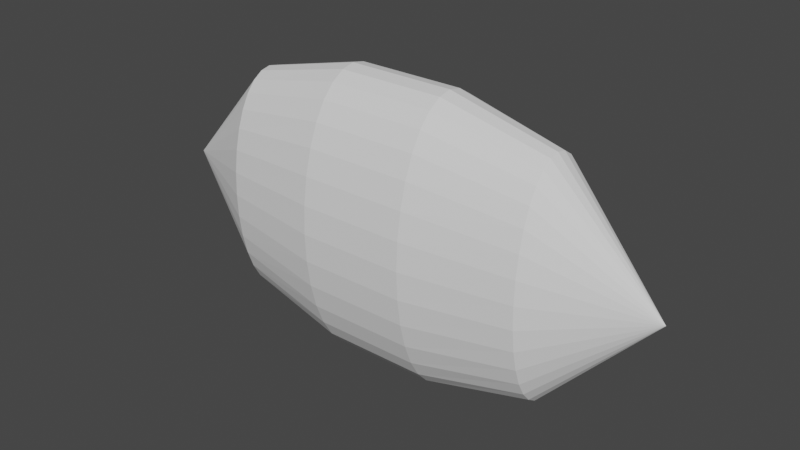 # Source: fishCollider.blend  (saved by Blender 2.91.10; exported with 4.5.12 LTS)
import bpy
from mathutils import Matrix  # noqa: F401  (used for matrix-valued properties, if any)

bpy.ops.wm.read_factory_settings(use_empty=True)
scene = bpy.context.scene
scene.name = 'Scene'

# ---- collections
col_collection = bpy.data.collections.new('Collection'); scene.collection.children.link(col_collection)

# ---- world
world_world = bpy.data.worlds.new('World'); scene.world = world_world
world_world.use_nodes = True; world_world.node_tree.nodes.clear()
_N = world_world.node_tree.nodes; _L = world_world.node_tree.links
n0 = _N.new('ShaderNodeOutputWorld'); n0.name = 'World Output'; n0.location = (300, 300)
n1 = _N.new('ShaderNodeBackground'); n1.name = 'Background'; n1.location = (10, 300)
n1.inputs[0].default_value = (0.05088, 0.05088, 0.05088, 1.0)
_L.new(n1.outputs[0], n0.inputs[0])
n0.is_active_output = True
world_world.color = (0.05088, 0.05088, 0.05088)
world_world.use_sun_shadow = False
world_world.sun_shadow_jitter_overblur = 0.0

# ---- meshes
me_cylinder = bpy.data.meshes.new('Cylinder')
me_cylinder.from_pydata([(-1.793, 1.409e-07, -1.898e-07), (1.793, 1.373e-07, -3.168e-07), (-1.076, 0.3478, 2.55e-08), (-0.3586, 0.4637, 1.287e-08), (0.3586, 0.4637, -1.772e-08), (1.076, 0.3478, -5.48e-08), (1.076, 0.3415, -0.1564), (0.3586, 0.4549, -0.1886), (-0.3586, 0.4549, -0.1886), (-1.076, 0.3415, -0.1564), (1.076, 0.3215, -0.3059), (0.3586, 0.4286, -0.3697), (-0.3586, 0.4286, -0.3697), (-1.076, 0.3215, -0.3059), (1.076, 0.2897, -0.4421), (0.3586, 0.3859, -0.5361), (-0.3586, 0.3859, -0.5361), (-1.076, 0.2897, -0.4421), (1.076, 0.247, -0.5593), (0.3586, 0.3286, -0.6812), (-0.3586, 0.3286, -0.6812), (-1.076, 0.247, -0.5593), (1.076, 0.195, -0.6548), (0.3586, 0.2585, -0.7998), (-0.3586, 0.2585, -0.7998), (-1.076, 0.195, -0.6548), (1.076, 0.1349, -0.7252), (0.3586, 0.1783, -0.8874), (-0.3586, 0.1783, -0.8874), (-1.076, 0.1349, -0.7252), (1.076, 0.06896, -0.768), (0.3586, 0.091, -0.9412), (-0.3586, 0.091, -0.9412), (-1.076, 0.06896, -0.768), (1.076, 5.91e-08, -0.7823), (0.3586, 3.697e-08, -0.9593), (-0.3586, 3.697e-08, -0.9593), (-1.076, 5.91e-08, -0.7823), (1.076, -0.06896, -0.768), (0.3586, -0.091, -0.9412), (-0.3586, -0.091, -0.9412), (-1.076, -0.06896, -0.768), (1.076, -0.1349, -0.7252), (0.3586, -0.1783, -0.8874), (-0.3586, -0.1783, -0.8874), (-1.076, -0.1349, -0.7252), (1.076, -0.195, -0.6548), (0.3586, -0.2585, -0.7998), (-0.3586, -0.2585, -0.7998), (-1.076, -0.195, -0.6548), (1.076, -0.247, -0.5593), (0.3586, -0.3286, -0.6812), (-0.3586, -0.3286, -0.6812), (-1.076, -0.247, -0.5593), (1.076, -0.2897, -0.4421), (0.3586, -0.3859, -0.5361), (-0.3586, -0.3859, -0.5361), (-1.076, -0.2897, -0.4421), (1.076, -0.3215, -0.3059), (0.3586, -0.4286, -0.3697), (-0.3586, -0.4286, -0.3697), (-1.076, -0.3215, -0.3059), (1.076, -0.3415, -0.1564), (0.3586, -0.4549, -0.1886), (-0.3586, -0.4549, -0.1886), (-1.076, -0.3415, -0.1564), (1.076, -0.3478, 2.066e-07), (0.3586, -0.4637, 2.974e-07), (-0.3586, -0.4637, 3.28e-07), (-1.076, -0.3478, 2.869e-07), (1.076, -0.3415, 0.1564), (0.3586, -0.4549, 0.1886), (-0.3586, -0.4549, 0.1886), (-1.076, -0.3415, 0.1564), (1.076, -0.3215, 0.3059), (0.3586, -0.4286, 0.3697), (-0.3586, -0.4286, 0.3697), (-1.076, -0.3215, 0.3059), (1.076, -0.2897, 0.4421), (0.3586, -0.3859, 0.5361), (-0.3586, -0.3859, 0.5361), (-1.076, -0.2897, 0.4421), (1.076, -0.247, 0.5593), (0.3586, -0.3286, 0.6812), (-0.3586, -0.3286, 0.6812), (-1.076, -0.247, 0.5593), (1.076, -0.195, 0.6548), (0.3586, -0.2585, 0.7998), (-0.3586, -0.2585, 0.7998), (-1.076, -0.195, 0.6548), (1.076, -0.1349, 0.7252), (0.3586, -0.1783, 0.8874), (-0.3586, -0.1783, 0.8874), (-1.076, -0.1349, 0.7252), (1.076, -0.06896, 0.768), (0.3586, -0.091, 0.9412), (-0.3586, -0.091, 0.9412), (-1.076, -0.06896, 0.768), (1.076, 3.739e-07, 0.7823), (0.3586, 4.523e-07, 0.9593), (-0.3586, 4.523e-07, 0.9593), (-1.076, 3.739e-07, 0.7823), (1.076, 0.06896, 0.768), (0.3586, 0.091, 0.9412), (-0.3586, 0.091, 0.9412), (-1.076, 0.06896, 0.768), (1.076, 0.1349, 0.7252), (0.3586, 0.1783, 0.8874), (-0.3586, 0.1783, 0.8874), (-1.076, 0.1349, 0.7252), (1.076, 0.195, 0.6548), (0.3586, 0.2585, 0.7998), (-0.3586, 0.2585, 0.7998), (-1.076, 0.195, 0.6548), (1.076, 0.247, 0.5593), (0.3586, 0.3286, 0.6812), (-0.3586, 0.3286, 0.6812), (-1.076, 0.247, 0.5593), (1.076, 0.2897, 0.4421), (0.3586, 0.3859, 0.5361), (-0.3586, 0.3859, 0.5361), (-1.076, 0.2897, 0.4421), (1.076, 0.3215, 0.3059), (0.3586, 0.4286, 0.3697), (-0.3586, 0.4286, 0.3697), (-1.076, 0.3215, 0.3059), (1.076, 0.3415, 0.1564), (0.3586, 0.4549, 0.1886), (-0.3586, 0.4549, 0.1886), (-1.076, 0.3415, 0.1564)], [], [(5, 1, 6), (6, 1, 10), (10, 1, 14), (14, 1, 18), (18, 1, 22), (22, 1, 26), (26, 1, 30), (30, 1, 34), (34, 1, 38), (38, 1, 42), (42, 1, 46), (46, 1, 50), (50, 1, 54), (54, 1, 58), (58, 1, 62), (62, 1, 66), (66, 1, 70), (70, 1, 74), (74, 1, 78), (78, 1, 82), (82, 1, 86), (86, 1, 90), (90, 1, 94), (94, 1, 98), (98, 1, 102), (102, 1, 106), (106, 1, 110), (110, 1, 114), (114, 1, 118), (118, 1, 122), (122, 1, 126), (126, 1, 5), (0, 129, 2), (129, 128, 3, 2), (128, 127, 4, 3), (127, 126, 5, 4), (0, 125, 129), (125, 124, 128, 129), (124, 123, 127, 128), (123, 122, 126, 127), (0, 121, 125), (121, 120, 124, 125), (120, 119, 123, 124), (119, 118, 122, 123), (0, 117, 121), (117, 116, 120, 121), (116, 115, 119, 120), (115, 114, 118, 119), (0, 113, 117), (113, 112, 116, 117), (112, 111, 115, 116), (111, 110, 114, 115), (0, 109, 113), (109, 108, 112, 113), (108, 107, 111, 112), (107, 106, 110, 111), (0, 105, 109), (105, 104, 108, 109), (104, 103, 107, 108), (103, 102, 106, 107), (0, 101, 105), (101, 100, 104, 105), (100, 99, 103, 104), (99, 98, 102, 103), (0, 97, 101), (97, 96, 100, 101), (96, 95, 99, 100), (95, 94, 98, 99), (0, 93, 97), (93, 92, 96, 97), (92, 91, 95, 96), (91, 90, 94, 95), (0, 89, 93), (89, 88, 92, 93), (88, 87, 91, 92), (87, 86, 90, 91), (0, 85, 89), (85, 84, 88, 89), (84, 83, 87, 88), (83, 82, 86, 87), (0, 81, 85), (81, 80, 84, 85), (80, 79, 83, 84), (79, 78, 82, 83), (0, 77, 81), (77, 76, 80, 81), (76, 75, 79, 80), (75, 74, 78, 79), (0, 73, 77), (73, 72, 76, 77), (72, 71, 75, 76), (71, 70, 74, 75), (0, 69, 73), (69, 68, 72, 73), (68, 67, 71, 72), (67, 66, 70, 71), (0, 65, 69), (65, 64, 68, 69), (64, 63, 67, 68), (63, 62, 66, 67), (0, 61, 65), (61, 60, 64, 65), (60, 59, 63, 64), (59, 58, 62, 63), (0, 57, 61), (57, 56, 60, 61), (56, 55, 59, 60), (55, 54, 58, 59), (0, 53, 57), (53, 52, 56, 57), (52, 51, 55, 56), (51, 50, 54, 55), (0, 49, 53), (49, 48, 52, 53), (48, 47, 51, 52), (47, 46, 50, 51), (0, 45, 49), (45, 44, 48, 49), (44, 43, 47, 48), (43, 42, 46, 47), (0, 41, 45), (41, 40, 44, 45), (40, 39, 43, 44), (39, 38, 42, 43), (0, 37, 41), (37, 36, 40, 41), (36, 35, 39, 40), (35, 34, 38, 39), (0, 33, 37), (33, 32, 36, 37), (32, 31, 35, 36), (31, 30, 34, 35), (0, 29, 33), (29, 28, 32, 33), (28, 27, 31, 32), (27, 26, 30, 31), (0, 25, 29), (25, 24, 28, 29), (24, 23, 27, 28), (23, 22, 26, 27), (0, 21, 25), (21, 20, 24, 25), (20, 19, 23, 24), (19, 18, 22, 23), (0, 17, 21), (17, 16, 20, 21), (16, 15, 19, 20), (15, 14, 18, 19), (0, 13, 17), (13, 12, 16, 17), (12, 11, 15, 16), (11, 10, 14, 15), (0, 9, 13), (9, 8, 12, 13), (8, 7, 11, 12), (7, 6, 10, 11), (0, 2, 9), (2, 3, 8, 9), (3, 4, 7, 8), (4, 5, 6, 7)])
_uv = me_cylinder.uv_layers.new(name='UVMap')
_uv.uv.foreach_set('vector', [1.0, 0.9, 0.9688, 1.0, 0.9688, 0.9, 0.9688, 0.9, 0.9375, 1.0, 0.9375, 0.9, 0.9375, 0.9, 0.9062, 1.0, 0.9062, 0.9, 0.9062, 0.9, 0.875, 1.0, 0.875, 0.9, 0.875, 0.9, 0.8438, 1.0, 0.8438, 0.9, 0.8438, 0.9, 0.8125, 1.0, 0.8125, 0.9, 0.8125, 0.9, 0.7812, 1.0, 0.7812, 0.9, 0.7812, 0.9, 0.75, 1.0, 0.75, 0.9, 0.75, 0.9, 0.7188, 1.0, 0.7188, 0.9, 0.7188, 0.9, 0.6875, 1.0, 0.6875, 0.9, 0.6875, 0.9, 0.6562, 1.0, 0.6563, 0.9, 0.6563, 0.9, 0.625, 1.0, 0.625, 0.9, 0.625, 0.9, 0.5938, 1.0, 0.5938, 0.9, 0.5938, 0.9, 0.5625, 1.0, 0.5625, 0.9, 0.5625, 0.9, 0.5312, 1.0, 0.5312, 0.9, 0.5312, 0.9, 0.5, 1.0, 0.5, 0.9, 0.5, 0.9, 0.4688, 1.0, 0.4688, 0.9, 0.4688, 0.9, 0.4375, 1.0, 0.4375, 0.9, 0.4375, 0.9, 0.4062, 1.0, 0.4063, 0.9, 0.4063, 0.9, 0.375, 1.0, 0.375, 0.9, 0.375, 0.9, 0.3438, 1.0, 0.3438, 0.9, 0.3438, 0.9, 0.3125, 1.0, 0.3125, 0.9, 0.3125, 0.9, 0.2812, 1.0, 0.2812, 0.9, 0.2812, 0.9, 0.25, 1.0, 0.25, 0.9, 0.25, 0.9, 0.2188, 1.0, 0.2188, 0.9, 0.2188, 0.9, 0.1875, 1.0, 0.1875, 0.9, 0.1875, 0.9, 0.1562, 1.0, 0.1562, 0.9, 0.1562, 0.9, 0.125, 1.0, 0.125, 0.9, 0.125, 0.9, 0.09375, 1.0, 0.09375, 0.9, 0.09375, 0.9, 0.0625, 1.0, 0.0625, 0.9, 0.0625, 0.9, 0.03125, 1.0, 0.03125, 0.9, 0.03125, 0.9, 0.0, 1.0, 0.0, 0.9, 0.03125, 0.5, 0.03125, 0.6, 0.0, 0.6, 0.03125, 0.6, 0.03125, 0.7, 0.0, 0.7, 0.0, 0.6, 0.03125, 0.7, 0.03125, 0.8, 0.0, 0.8, 0.0, 0.7, 0.03125, 0.8, 0.03125, 0.9, 0.0, 0.9, 0.0, 0.8, 0.0625, 0.5, 0.0625, 0.6, 0.03125, 0.6, 0.0625, 0.6, 0.0625, 0.7, 0.03125, 0.7, 0.03125, 0.6, 0.0625, 0.7, 0.0625, 0.8, 0.03125, 0.8, 0.03125, 0.7, 0.0625, 0.8, 0.0625, 0.9, 0.03125, 0.9, 0.03125, 0.8, 0.09375, 0.5, 0.09375, 0.6, 0.0625, 0.6, 0.09375, 0.6, 0.09375, 0.7, 0.0625, 0.7, 0.0625, 0.6, 0.09375, 0.7, 0.09375, 0.8, 0.0625, 0.8, 0.0625, 0.7, 0.09375, 0.8, 0.09375, 0.9, 0.0625, 0.9, 0.0625, 0.8, 0.125, 0.5, 0.125, 0.6, 0.09375, 0.6, 0.125, 0.6, 0.125, 0.7, 0.09375, 0.7, 0.09375, 0.6, 0.125, 0.7, 0.125, 0.8, 0.09375, 0.8, 0.09375, 0.7, 0.125, 0.8, 0.125, 0.9, 0.09375, 0.9, 0.09375, 0.8, 0.1562, 0.5, 0.1562, 0.6, 0.125, 0.6, 0.1562, 0.6, 0.1562, 0.7, 0.125, 0.7, 0.125, 0.6, 0.1562, 0.7, 0.1562, 0.8, 0.125, 0.8, 0.125, 0.7, 0.1562, 0.8, 0.1562, 0.9, 0.125, 0.9, 0.125, 0.8, 0.1875, 0.5, 0.1875, 0.6, 0.1562, 0.6, 0.1875, 0.6, 0.1875, 0.7, 0.1562, 0.7, 0.1562, 0.6, 0.1875, 0.7, 0.1875, 0.8, 0.1562, 0.8, 0.1562, 0.7, 0.1875, 0.8, 0.1875, 0.9, 0.1562, 0.9, 0.1562, 0.8, 0.2188, 0.5, 0.2188, 0.6, 0.1875, 0.6, 0.2188, 0.6, 0.2188, 0.7, 0.1875, 0.7, 0.1875, 0.6, 0.2188, 0.7, 0.2188, 0.8, 0.1875, 0.8, 0.1875, 0.7, 0.2188, 0.8, 0.2188, 0.9, 0.1875, 0.9, 0.1875, 0.8, 0.25, 0.5, 0.25, 0.6, 0.2188, 0.6, 0.25, 0.6, 0.25, 0.7, 0.2188, 0.7, 0.2188, 0.6, 0.25, 0.7, 0.25, 0.8, 0.2188, 0.8, 0.2188, 0.7, 0.25, 0.8, 0.25, 0.9, 0.2188, 0.9, 0.2188, 0.8, 0.2812, 0.5, 0.2812, 0.6, 0.25, 0.6, 0.2812, 0.6, 0.2812, 0.7, 0.25, 0.7, 0.25, 0.6, 0.2812, 0.7, 0.2812, 0.8, 0.25, 0.8, 0.25, 0.7, 0.2812, 0.8, 0.2812, 0.9, 0.25, 0.9, 0.25, 0.8, 0.3125, 0.5, 0.3125, 0.6, 0.2812, 0.6, 0.3125, 0.6, 0.3125, 0.7, 0.2812, 0.7, 0.2812, 0.6, 0.3125, 0.7, 0.3125, 0.8, 0.2812, 0.8, 0.2812, 0.7, 0.3125, 0.8, 0.3125, 0.9, 0.2812, 0.9, 0.2812, 0.8, 0.3438, 0.5, 0.3438, 0.6, 0.3125, 0.6, 0.3438, 0.6, 0.3438, 0.7, 0.3125, 0.7, 0.3125, 0.6, 0.3438, 0.7, 0.3438, 0.8, 0.3125, 0.8, 0.3125, 0.7, 0.3438, 0.8, 0.3438, 0.9, 0.3125, 0.9, 0.3125, 0.8, 0.375, 0.5, 0.375, 0.6, 0.3438, 0.6, 0.375, 0.6, 0.375, 0.7, 0.3438, 0.7, 0.3438, 0.6, 0.375, 0.7, 0.375, 0.8, 0.3438, 0.8, 0.3438, 0.7, 0.375, 0.8, 0.375, 0.9, 0.3438, 0.9, 0.3438, 0.8, 0.4062, 0.5, 0.4062, 0.6, 0.375, 0.6, 0.4062, 0.6, 0.4062, 0.7, 0.375, 0.7, 0.375, 0.6, 0.4062, 0.7, 0.4063, 0.8, 0.375, 0.8, 0.375, 0.7, 0.4063, 0.8, 0.4063, 0.9, 0.375, 0.9, 0.375, 0.8, 0.4375, 0.5, 0.4375, 0.6, 0.4062, 0.6, 0.4375, 0.6, 0.4375, 0.7, 0.4062, 0.7, 0.4062, 0.6, 0.4375, 0.7, 0.4375, 0.8, 0.4063, 0.8, 0.4062, 0.7, 0.4375, 0.8, 0.4375, 0.9, 0.4063, 0.9, 0.4063, 0.8, 0.4688, 0.5, 0.4688, 0.6, 0.4375, 0.6, 0.4688, 0.6, 0.4687, 0.7, 0.4375, 0.7, 0.4375, 0.6, 0.4687, 0.7, 0.4688, 0.8, 0.4375, 0.8, 0.4375, 0.7, 0.4688, 0.8, 0.4688, 0.9, 0.4375, 0.9, 0.4375, 0.8, 0.5, 0.5, 0.5, 0.6, 0.4688, 0.6, 0.5, 0.6, 0.5, 0.7, 0.4687, 0.7, 0.4688, 0.6, 0.5, 0.7, 0.5, 0.8, 0.4688, 0.8, 0.4687, 0.7, 0.5, 0.8, 0.5, 0.9, 0.4688, 0.9, 0.4688, 0.8, 0.5312, 0.5, 0.5312, 0.6, 0.5, 0.6, 0.5312, 0.6, 0.5312, 0.7, 0.5, 0.7, 0.5, 0.6, 0.5312, 0.7, 0.5312, 0.8, 0.5, 0.8, 0.5, 0.7, 0.5312, 0.8, 0.5312, 0.9, 0.5, 0.9, 0.5, 0.8, 0.5625, 0.5, 0.5625, 0.6, 0.5312, 0.6, 0.5625, 0.6, 0.5625, 0.7, 0.5312, 0.7, 0.5312, 0.6, 0.5625, 0.7, 0.5625, 0.8, 0.5312, 0.8, 0.5312, 0.7, 0.5625, 0.8, 0.5625, 0.9, 0.5312, 0.9, 0.5312, 0.8, 0.5938, 0.5, 0.5938, 0.6, 0.5625, 0.6, 0.5938, 0.6, 0.5938, 0.7, 0.5625, 0.7, 0.5625, 0.6, 0.5938, 0.7, 0.5938, 0.8, 0.5625, 0.8, 0.5625, 0.7, 0.5938, 0.8, 0.5938, 0.9, 0.5625, 0.9, 0.5625, 0.8, 0.625, 0.5, 0.625, 0.6, 0.5938, 0.6, 0.625, 0.6, 0.625, 0.7, 0.5938, 0.7, 0.5938, 0.6, 0.625, 0.7, 0.625, 0.8, 0.5938, 0.8, 0.5938, 0.7, 0.625, 0.8, 0.625, 0.9, 0.5938, 0.9, 0.5938, 0.8, 0.6562, 0.5, 0.6562, 0.6, 0.625, 0.6, 0.6562, 0.6, 0.6562, 0.7, 0.625, 0.7, 0.625, 0.6, 0.6562, 0.7, 0.6563, 0.8, 0.625, 0.8, 0.625, 0.7, 0.6563, 0.8, 0.6563, 0.9, 0.625, 0.9, 0.625, 0.8, 0.6875, 0.5, 0.6875, 0.6, 0.6562, 0.6, 0.6875, 0.6, 0.6875, 0.7, 0.6562, 0.7, 0.6562, 0.6, 0.6875, 0.7, 0.6875, 0.8, 0.6563, 0.8, 0.6562, 0.7, 0.6875, 0.8, 0.6875, 0.9, 0.6563, 0.9, 0.6563, 0.8, 0.7188, 0.5, 0.7188, 0.6, 0.6875, 0.6, 0.7188, 0.6, 0.7188, 0.7, 0.6875, 0.7, 0.6875, 0.6, 0.7188, 0.7, 0.7188, 0.8, 0.6875, 0.8, 0.6875, 0.7, 0.7188, 0.8, 0.7188, 0.9, 0.6875, 0.9, 0.6875, 0.8, 0.75, 0.5, 0.75, 0.6, 0.7188, 0.6, 0.75, 0.6, 0.75, 0.7, 0.7188, 0.7, 0.7188, 0.6, 0.75, 0.7, 0.75, 0.8, 0.7188, 0.8, 0.7188, 0.7, 0.75, 0.8, 0.75, 0.9, 0.7188, 0.9, 0.7188, 0.8, 0.7812, 0.5, 0.7812, 0.6, 0.75, 0.6, 0.7812, 0.6, 0.7812, 0.7, 0.75, 0.7, 0.75, 0.6, 0.7812, 0.7, 0.7812, 0.8, 0.75, 0.8, 0.75, 0.7, 0.7812, 0.8, 0.7812, 0.9, 0.75, 0.9, 0.75, 0.8, 0.8125, 0.5, 0.8125, 0.6, 0.7812, 0.6, 0.8125, 0.6, 0.8125, 0.7, 0.7812, 0.7, 0.7812, 0.6, 0.8125, 0.7, 0.8125, 0.8, 0.7812, 0.8, 0.7812, 0.7, 0.8125, 0.8, 0.8125, 0.9, 0.7812, 0.9, 0.7812, 0.8, 0.8438, 0.5, 0.8438, 0.6, 0.8125, 0.6, 0.8438, 0.6, 0.8437, 0.7, 0.8125, 0.7, 0.8125, 0.6, 0.8437, 0.7, 0.8438, 0.8, 0.8125, 0.8, 0.8125, 0.7, 0.8438, 0.8, 0.8438, 0.9, 0.8125, 0.9, 0.8125, 0.8, 0.875, 0.5, 0.875, 0.6, 0.8438, 0.6, 0.875, 0.6, 0.875, 0.7, 0.8437, 0.7, 0.8438, 0.6, 0.875, 0.7, 0.875, 0.8, 0.8438, 0.8, 0.8437, 0.7, 0.875, 0.8, 0.875, 0.9, 0.8438, 0.9, 0.8438, 0.8, 0.9062, 0.5, 0.9062, 0.6, 0.875, 0.6, 0.9062, 0.6, 0.9062, 0.7, 0.875, 0.7, 0.875, 0.6, 0.9062, 0.7, 0.9062, 0.8, 0.875, 0.8, 0.875, 0.7, 0.9062, 0.8, 0.9062, 0.9, 0.875, 0.9, 0.875, 0.8, 0.9375, 0.5, 0.9375, 0.6, 0.9062, 0.6, 0.9375, 0.6, 0.9375, 0.7, 0.9062, 0.7, 0.9062, 0.6, 0.9375, 0.7, 0.9375, 0.8, 0.9062, 0.8, 0.9062, 0.7, 0.9375, 0.8, 0.9375, 0.9, 0.9062, 0.9, 0.9062, 0.8, 0.9688, 0.5, 0.9688, 0.6, 0.9375, 0.6, 0.9688, 0.6, 0.9688, 0.7, 0.9375, 0.7, 0.9375, 0.6, 0.9688, 0.7, 0.9688, 0.8, 0.9375, 0.8, 0.9375, 0.7, 0.9688, 0.8, 0.9688, 0.9, 0.9375, 0.9, 0.9375, 0.8, 1.0, 0.5, 1.0, 0.6, 0.9688, 0.6, 1.0, 0.6, 1.0, 0.7, 0.9688, 0.7, 0.9688, 0.6, 1.0, 0.7, 1.0, 0.8, 0.9688, 0.8, 0.9688, 0.7, 1.0, 0.8, 1.0, 0.9, 0.9688, 0.9, 0.9688, 0.8])
me_cylinder.use_remesh_fix_poles = True
me_cylinder.use_remesh_preserve_attributes = False
me_cylinder.use_mirror_vertex_groups = False
me_cylinder.update()

# ---- objects
ob_cylinder = bpy.data.objects.new('Cylinder', me_cylinder)

# ---- transforms, parenting, visibility, modifiers, constraints
ob_cylinder.location = (0.0, 0.0, 0.0)
ob_cylinder.lineart.crease_threshold = 0.0

# ---- collection membership
col_collection.objects.link(ob_cylinder)

# ---- scene / render settings (as saved in the file)
scene.frame_start = 1; scene.frame_end = 250; scene.frame_set(1)
scene.render.engine = 'BLENDER_EEVEE_NEXT'
scene.cycles.use_denoising = False
scene.cycles.samples = 128
scene.cycles.sampling_pattern = 'TABULATED_SOBOL'
scene.cycles.use_adaptive_sampling = False
scene.cycles.use_light_tree = False
scene.view_settings.view_transform = 'Filmic'
bpy.context.view_layer.update()

# ---- added for rendering (the .blend has no active camera and no usable light): camera, sun
cam_auto = bpy.data.cameras.new('AutoCamera')
cam_auto.lens = 50.0
cam_auto.sensor_width = 36.0
cam_auto.clip_end = 1000.0
ob_auto_camera = bpy.data.objects.new('AutoCamera', cam_auto)
scene.collection.objects.link(ob_auto_camera)
ob_auto_camera.location = (3.85958, -4.6315, 3.08766)
ob_auto_camera.rotation_euler = (1.09748, -7.21219e-08, 0.694738)
scene.camera = ob_auto_camera
light_auto_sun = bpy.data.lights.new('AutoSun', 'SUN')
light_auto_sun.energy = 3.0
light_auto_sun.angle = 0.0523599
ob_auto_sun = bpy.data.objects.new('AutoSun', light_auto_sun)
scene.collection.objects.link(ob_auto_sun)
ob_auto_sun.rotation_euler = (0.872665, 0.174533, 0.523599)
bpy.context.view_layer.update()
